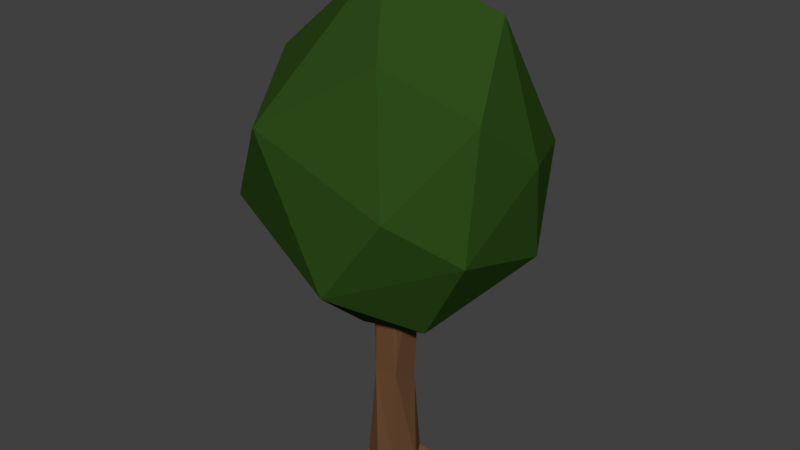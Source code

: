 # Source: tree1.1.blend  (saved by Blender 2.77.0; exported with 4.5.12 LTS)
import bpy
from mathutils import Matrix  # noqa: F401  (used for matrix-valued properties, if any)

bpy.ops.wm.read_factory_settings(use_empty=True)
scene = bpy.context.scene
scene.name = 'Scene'

# ---- collections
col_collection_1 = bpy.data.collections.new('Collection 1'); scene.collection.children.link(col_collection_1)

# ---- materials (node trees are filled in below, after node groups)
mat_trunk = bpy.data.materials.new('trunk')
mat_trunk.alpha_threshold = 0.0
mat_trunk.diffuse_color = (0.1384, 0.06663, 0.0319, 1.0)
mat_trunk.specular_color = (0.009721, 0.009721, 0.009721)
mat_trunk.roughness = 0.5
mat_leaves = bpy.data.materials.new('leaves')
mat_leaves.alpha_threshold = 0.0
mat_leaves.diffuse_color = (0.0542, 0.1523, 0.01893, 1.0)
mat_leaves.specular_color = (0.009721, 0.009721, 0.009721)
mat_leaves.roughness = 0.5

# ---- material node trees
mat_trunk.use_nodes = True; mat_trunk.node_tree.nodes.clear()
_N = mat_trunk.node_tree.nodes; _L = mat_trunk.node_tree.links
n0 = _N.new('ShaderNodeOutputMaterial'); n0.name = 'Material Output'; n0.location = (300, 300)
n1 = _N.new('ShaderNodeBsdfDiffuse'); n1.name = 'Diffuse BSDF'; n1.location = (10, 300)
n1.inputs[0].default_value = (0.1384, 0.06663, 0.0319, 1.0)
_L.new(n1.outputs[0], n0.inputs[0])
n0.is_active_output = True
mat_leaves.use_nodes = True; mat_leaves.node_tree.nodes.clear()
_N = mat_leaves.node_tree.nodes; _L = mat_leaves.node_tree.links
n0 = _N.new('ShaderNodeOutputMaterial'); n0.name = 'Material Output'; n0.location = (300, 300)
n1 = _N.new('ShaderNodeBsdfDiffuse'); n1.name = 'Diffuse BSDF'; n1.location = (10, 300)
n1.inputs[0].default_value = (0.02878, 0.07658, 0.01092, 1.0)
_L.new(n1.outputs[0], n0.inputs[0])
n0.is_active_output = True

# ---- world
world_world = bpy.data.worlds.new('World'); scene.world = world_world
world_world.color = (0.05088, 0.05088, 0.05088)
world_world.use_sun_shadow = False
world_world.sun_shadow_jitter_overblur = 0.0
world_world.cycles.sampling_method = 'MANUAL'

# ---- meshes
me_cylinder = bpy.data.meshes.new('Cylinder')
me_cylinder.from_pydata([(0.372, 2.214, -0.5077), (-1.503, 3.621, -0.9105), (0.006761, 2.786, -1.418), (1.418, 3.151, -0.9101), (-1.278, 4.919, -1.65), (1.145, 4.322, -1.601), (-0.1158, 6.636, -0.02309), (0.6929, 2.362, 0.2596), (-0.0415, 2.98, 1.209), (-0.2509, 2.156, 0.261), (1.432, 3.585, 0.5168), (1.6, 4.466, -0.5401), (0.8416, 4.183, 1.196), (-1.806, 3.576, 0.7385), (-0.7614, 4.921, 1.413), (-0.3071, 4.412, -1.935), (1.485, 5.204, 0.3973), (-1.832, 5.231, -0.1753), (0.6266, 5.808, 0.9966), (1.112, 6.073, -0.4929), (-0.06965, 5.746, -1.206), (0.009828, 0.0001255, -0.3083), (0.221, 0.2125, -0.2641), (0.3285, 0.1072, -0.05162), (0.2338, 0.02805, 0.2438), (0.004189, 0.0709, 0.323), (-0.2383, 0.1928, 0.2168), (-0.2544, 2.396e-05, -0.1555), (-0.1406, 0.1558, -0.2976), (-0.0632, 3.994, -0.2991), (0.1444, 3.994, -0.2769), (0.3268, 3.949, -0.1409), (0.3108, 2.396e-05, 0.05018), (0.2064, 2.396e-05, 0.2311), (0.1156, 0.0009454, 0.2835), (-0.2907, 2.396e-05, 0.05018), (-0.2657, 0.1517, -0.163), (0.01009, 4.008, -0.2651), (0.1787, 4.008, -0.2038), (0.2684, 4.008, -0.04839), (0.2372, 4.008, 0.1283), (0.1787, 4.008, 0.1981), (0.0998, 4.008, 0.2436), (0.01009, 4.008, 0.2594), (-0.07962, 4.008, 0.2436), (-0.1585, 4.008, 0.1981), (-0.2171, 4.008, 0.1283), (-0.2482, 4.008, 0.0427), (-0.2482, 4.008, -0.04839), (-0.2171, 4.008, -0.134), (-0.3149, 3.944, -0.1084), (-0.07962, 4.008, -0.2493), (-0.01497, 1.296, -0.2598), (0.2031, 1.544, 0.2075), (0.2195, 0.03546, -0.2338), (-0.0898, 0.01252, 0.287), (-0.2327, 0.04058, -0.1997), (-0.4072, 0.01092, -0.5714), (0.6881, -0.008726, -0.3964), (0.3047, 0.03208, -0.1235), (-0.06449, 1.534, 0.2641), (-0.3163, 0.002026, 0.7725), (-0.1696, 0.04472, 0.248), (-0.2742, 1.456, -0.0203), (0.2253, 1.326, -0.1369)], [], [(0, 7, 9), (10, 7, 3), (0, 9, 2), (2, 1, 4), (3, 2, 5), (8, 12, 14), (2, 4, 15), (3, 5, 11), (4, 17, 20), (5, 15, 20), (19, 20, 6), (19, 5, 20), (15, 4, 20), (20, 17, 6), (17, 14, 6), (6, 14, 18), (18, 19, 6), (18, 16, 19), (16, 11, 19), (11, 5, 19), (1, 17, 4), (1, 13, 17), (13, 14, 17), (12, 18, 14), (12, 16, 18), (12, 10, 16), (10, 11, 16), (5, 2, 15), (13, 8, 14), (8, 10, 12), (10, 3, 11), (0, 2, 3), (2, 9, 1), (9, 13, 1), (9, 8, 13), (3, 7, 0), (9, 7, 8), (7, 10, 8), (32, 23, 24), (34, 24, 25), (28, 22, 21), (21, 22, 54, 59, 23, 32, 24, 33, 34, 25, 55, 62, 26, 35, 36, 27, 56, 28), (52, 50, 29), (64, 30, 31), (52, 29, 30), (29, 37, 51, 50, 49, 48, 47, 46, 45, 44, 43, 42, 41, 40, 31, 39, 30, 38), (50, 63, 47), (53, 40, 41), (50, 48, 49), (53, 42, 43), (30, 29, 38), (29, 51, 37), (60, 44, 45), (31, 30, 39), (63, 60, 45), (63, 46, 47), (63, 50, 52), (64, 31, 53), (36, 56, 27), (54, 22, 58), (22, 23, 58), (23, 59, 58), (55, 25, 62), (22, 52, 64), (25, 24, 60), (24, 23, 53), (22, 28, 52), (36, 26, 63), (23, 64, 53), (26, 60, 63), (33, 24, 34), (35, 26, 36), (53, 31, 40), (64, 52, 30), (56, 36, 57), (48, 50, 47), (42, 53, 41), (60, 53, 43), (29, 50, 51), (44, 60, 43), (46, 63, 45), (28, 56, 57), (36, 28, 57), (58, 59, 54), (26, 62, 61), (25, 26, 61), (62, 25, 61), (23, 22, 64), (28, 36, 63), (60, 24, 53), (26, 25, 60), (52, 28, 63)])
me_cylinder.polygons.foreach_set('material_index', [1, 1, 1, 1, 1, 1, 1, 1, 1, 1, 1, 1, 1, 1, 1, 1, 1, 1, 1, 1, 1, 1, 1, 1, 1, 1, 1, 1, 1, 1, 1, 1, 1, 1, 1, 1, 1, 1, 0, 0, 0, 0, 0, 0, 0, 0, 0, 0, 0, 0, 0, 0, 0, 0, 0, 0, 0, 0, 0, 0, 0, 0, 0, 0, 0, 0, 0, 0, 0, 0, 0, 0, 0, 0, 0, 0, 0, 0, 0, 0, 0, 0, 0, 0, 0, 0, 0, 0, 0, 0, 0, 0])
me_cylinder.materials.append(mat_trunk)
me_cylinder.materials.append(mat_leaves)
me_cylinder.use_remesh_preserve_volume = False
me_cylinder.use_remesh_preserve_attributes = False
me_cylinder.use_mirror_vertex_groups = False
me_cylinder.update()

# ---- objects
ob_cylinder = bpy.data.objects.new('Cylinder', me_cylinder)

# ---- transforms, parenting, visibility, modifiers, constraints
ob_cylinder.location = (0.01209, -0.07527, -0.0349)
ob_cylinder.rotation_euler = (1.571, 0.0, 0.0)
ob_cylinder.lineart.crease_threshold = 0.0

# ---- collection membership
col_collection_1.objects.link(ob_cylinder)

# ---- scene / render settings (as saved in the file)
scene.frame_start = 1; scene.frame_end = 250; scene.frame_set(1)
scene.render.engine = 'CYCLES'
scene.render.resolution_percentage = 50
scene.render.dither_intensity = 0.0
scene.cycles.use_denoising = False
scene.cycles.samples = 128
scene.cycles.sampling_pattern = 'TABULATED_SOBOL'
scene.cycles.light_sampling_threshold = 0.0
scene.cycles.use_adaptive_sampling = False
scene.cycles.use_light_tree = False
scene.cycles.blur_glossy = 0.0
scene.cycles.sample_clamp_indirect = 0.0
scene.view_settings.view_transform = 'Standard'
bpy.context.view_layer.update()

# ---- added for rendering (the .blend has no active camera and no usable light): camera, sun
cam_auto = bpy.data.cameras.new('AutoCamera')
cam_auto.lens = 50.0
cam_auto.sensor_width = 36.0
cam_auto.clip_end = 1000.0
ob_auto_camera = bpy.data.objects.new('AutoCamera', cam_auto)
scene.collection.objects.link(ob_auto_camera)
ob_auto_camera.location = (7.47788, -8.91191, 9.34422)
ob_auto_camera.rotation_euler = (1.09748, -7.21219e-08, 0.694738)
scene.camera = ob_auto_camera
light_auto_sun = bpy.data.lights.new('AutoSun', 'SUN')
light_auto_sun.energy = 3.0
light_auto_sun.angle = 0.0523599
ob_auto_sun = bpy.data.objects.new('AutoSun', light_auto_sun)
scene.collection.objects.link(ob_auto_sun)
ob_auto_sun.rotation_euler = (0.872665, 0.174533, 0.523599)
bpy.context.view_layer.update()

